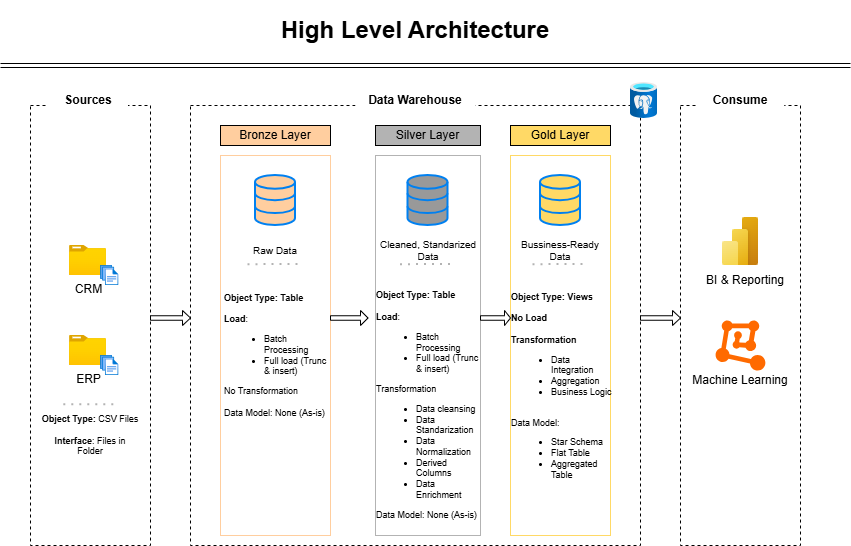

The diagram above was exported from draw.io. Its source (the exported page's mxGraphModel, read from the mxfile embedded in the PNG):
<mxGraphModel dx="1144" dy="696" grid="1" gridSize="10" guides="1" tooltips="1" connect="1" arrows="1" fold="1" page="1" pageScale="1" pageWidth="850" pageHeight="1100" background="none" math="0" shadow="0">
  <root>
    <mxCell id="0" />
    <mxCell id="1" parent="0" />
    <mxCell id="XwLDOqqzONY1lYVmql2y-1" parent="1" style="rounded=0;whiteSpace=wrap;html=1;fillColor=none;dashed=1;strokeColor=light-dark(#000000,#787878);" value="" vertex="1">
      <mxGeometry height="440" width="120" x="30" y="120" as="geometry" />
    </mxCell>
    <mxCell id="BmaV83XIntaMtUzeqmBR-1" parent="1" style="rounded=0;whiteSpace=wrap;html=1;strokeColor=none;" value="&lt;b&gt;Sources&lt;/b&gt;" vertex="1">
      <mxGeometry height="30" width="80" x="47.5" y="100" as="geometry" />
    </mxCell>
    <mxCell id="BmaV83XIntaMtUzeqmBR-2" parent="1" style="rounded=0;whiteSpace=wrap;html=1;fillColor=none;dashed=1;strokeColor=light-dark(#000000,#787878);" value="" vertex="1">
      <mxGeometry height="440" width="450" x="190" y="120" as="geometry" />
    </mxCell>
    <mxCell id="BmaV83XIntaMtUzeqmBR-3" parent="1" style="rounded=0;whiteSpace=wrap;html=1;fillColor=none;dashed=1;strokeColor=light-dark(#000000,#787878);" value="" vertex="1">
      <mxGeometry height="440" width="120" x="680" y="120" as="geometry" />
    </mxCell>
    <mxCell id="BmaV83XIntaMtUzeqmBR-4" parent="1" style="rounded=0;whiteSpace=wrap;html=1;strokeColor=none;" value="&lt;b&gt;Consume&lt;/b&gt;" vertex="1">
      <mxGeometry height="30" width="87.5" x="696.25" y="100" as="geometry" />
    </mxCell>
    <mxCell id="BmaV83XIntaMtUzeqmBR-5" parent="1" style="rounded=0;whiteSpace=wrap;html=1;fillColor=#FFCE9F;" value="Bronze Layer" vertex="1">
      <mxGeometry height="20" width="110" x="220" y="140" as="geometry" />
    </mxCell>
    <mxCell id="BmaV83XIntaMtUzeqmBR-6" parent="1" style="rounded=0;whiteSpace=wrap;html=1;fillColor=none;strokeColor=light-dark(#FFCE9F,#FFCE9F);" value="" vertex="1">
      <mxGeometry height="380" width="110" x="220" y="170" as="geometry" />
    </mxCell>
    <mxCell id="BmaV83XIntaMtUzeqmBR-7" parent="1" style="rounded=0;whiteSpace=wrap;html=1;fillColor=#B3B3B3;" value="Silver Layer" vertex="1">
      <mxGeometry height="20" width="105" x="375" y="140" as="geometry" />
    </mxCell>
    <mxCell id="BmaV83XIntaMtUzeqmBR-8" parent="1" style="rounded=0;whiteSpace=wrap;html=1;fillColor=none;strokeColor=#B3B3B3;" value="" vertex="1">
      <mxGeometry height="380" width="105" x="375" y="170" as="geometry" />
    </mxCell>
    <mxCell id="BmaV83XIntaMtUzeqmBR-9" parent="1" style="rounded=0;whiteSpace=wrap;html=1;fillColor=#FFD966;" value="Gold Layer" vertex="1">
      <mxGeometry height="20" width="100" x="510" y="140" as="geometry" />
    </mxCell>
    <mxCell id="BmaV83XIntaMtUzeqmBR-10" parent="1" style="rounded=0;whiteSpace=wrap;html=1;fillColor=none;strokeColor=#FFD966;" value="" vertex="1">
      <mxGeometry height="380" width="100" x="510" y="170" as="geometry" />
    </mxCell>
    <mxCell id="BmaV83XIntaMtUzeqmBR-11" parent="1" style="image;aspect=fixed;html=1;points=[];align=center;fontSize=12;image=img/lib/azure2/general/Folder_Blank.svg;" value="CRM" vertex="1">
      <mxGeometry height="30" width="36.96" x="69.01999999999998" y="260" as="geometry" />
    </mxCell>
    <mxCell id="BmaV83XIntaMtUzeqmBR-12" parent="1" style="image;aspect=fixed;html=1;points=[];align=center;fontSize=12;image=img/lib/azure2/general/Files.svg;" value="" vertex="1">
      <mxGeometry height="20" width="18.29" x="100.00999999999999" y="280" as="geometry" />
    </mxCell>
    <mxCell id="BmaV83XIntaMtUzeqmBR-18" parent="1" style="image;aspect=fixed;html=1;points=[];align=center;fontSize=12;image=img/lib/azure2/general/Folder_Blank.svg;" value="ERP" vertex="1">
      <mxGeometry height="30" width="36.96" x="69.01999999999998" y="350" as="geometry" />
    </mxCell>
    <mxCell id="BmaV83XIntaMtUzeqmBR-19" parent="1" style="image;aspect=fixed;html=1;points=[];align=center;fontSize=12;image=img/lib/azure2/general/Files.svg;" value="" vertex="1">
      <mxGeometry height="20" width="18.29" x="100.00999999999999" y="370" as="geometry" />
    </mxCell>
    <mxCell id="BmaV83XIntaMtUzeqmBR-20" edge="1" parent="1" style="endArrow=none;dashed=1;html=1;dashPattern=1 3;strokeWidth=2;rounded=0;exitX=0.125;exitY=0.767;exitDx=0;exitDy=0;exitPerimeter=0;strokeColor=#B3B3B3;" value="">
      <mxGeometry height="50" relative="1" width="50" as="geometry">
        <mxPoint x="63.30000000000001" y="419.27000000000004" as="sourcePoint" />
        <mxPoint x="118.30000000000001" y="419.17" as="targetPoint" />
      </mxGeometry>
    </mxCell>
    <mxCell id="BmaV83XIntaMtUzeqmBR-22" parent="1" style="text;html=1;whiteSpace=wrap;strokeColor=none;fillColor=none;align=center;verticalAlign=middle;rounded=0;fontSize=9;" value="&lt;b&gt;Object Type: &lt;/b&gt;CSV Files&lt;div&gt;&lt;b style=&quot;background-color: transparent; color: light-dark(rgb(0, 0, 0), rgb(255, 255, 255));&quot;&gt;&lt;br&gt;&lt;/b&gt;&lt;/div&gt;&lt;div&gt;&lt;b style=&quot;background-color: transparent; color: light-dark(rgb(0, 0, 0), rgb(255, 255, 255));&quot;&gt;Interface&lt;/b&gt;&lt;span style=&quot;background-color: transparent; color: light-dark(rgb(0, 0, 0), rgb(255, 255, 255));&quot;&gt;: Files in Folder&lt;/span&gt;&lt;/div&gt;" vertex="1">
      <mxGeometry height="40" width="100" x="40" y="430" as="geometry" />
    </mxCell>
    <mxCell id="BmaV83XIntaMtUzeqmBR-26" parent="1" style="html=1;verticalLabelPosition=bottom;align=center;labelBackgroundColor=#ffffff;verticalAlign=top;strokeWidth=2;strokeColor=#0080F0;shadow=0;dashed=0;shape=mxgraph.ios7.icons.data;fillColor=light-dark(#FFCE9F,#FFCE9F);" value="" vertex="1">
      <mxGeometry height="50" width="40" x="255" y="190" as="geometry" />
    </mxCell>
    <mxCell id="BmaV83XIntaMtUzeqmBR-28" parent="1" style="html=1;verticalLabelPosition=bottom;align=center;labelBackgroundColor=#ffffff;verticalAlign=top;strokeWidth=2;strokeColor=#0080F0;shadow=0;dashed=0;shape=mxgraph.ios7.icons.data;fillColor=light-dark(#999999,#999999);" value="" vertex="1">
      <mxGeometry height="50" width="40" x="407.5" y="190" as="geometry" />
    </mxCell>
    <mxCell id="BmaV83XIntaMtUzeqmBR-29" parent="1" style="html=1;verticalLabelPosition=bottom;align=center;labelBackgroundColor=#ffffff;verticalAlign=top;strokeWidth=2;strokeColor=#0080F0;shadow=0;dashed=0;shape=mxgraph.ios7.icons.data;fillColor=light-dark(#FFD966,#FFD966);" value="" vertex="1">
      <mxGeometry height="50" width="40" x="540" y="190" as="geometry" />
    </mxCell>
    <mxCell id="BmaV83XIntaMtUzeqmBR-30" parent="1" style="shape=singleArrow;whiteSpace=wrap;html=1;fillColor=light-dark(#FFFFFF,#D5E8D4);" value=" " vertex="1">
      <mxGeometry height="15" width="40" x="150" y="325" as="geometry" />
    </mxCell>
    <mxCell id="BmaV83XIntaMtUzeqmBR-34" parent="1" style="shape=singleArrow;whiteSpace=wrap;html=1;fillColor=light-dark(#FFFFFF,#D5E8D4);" value=" " vertex="1">
      <mxGeometry height="15" width="37.5" x="330" y="325" as="geometry" />
    </mxCell>
    <mxCell id="BmaV83XIntaMtUzeqmBR-35" parent="1" style="shape=singleArrow;whiteSpace=wrap;html=1;fillColor=light-dark(#FFFFFF,#D5E8D4);" value=" " vertex="1">
      <mxGeometry height="15" width="30" x="480" y="325" as="geometry" />
    </mxCell>
    <mxCell id="BmaV83XIntaMtUzeqmBR-36" parent="1" style="shape=singleArrow;whiteSpace=wrap;html=1;fillColor=light-dark(#FFFFFF,#D5E8D4);" value=" " vertex="1">
      <mxGeometry height="15" width="40" x="640" y="325" as="geometry" />
    </mxCell>
    <mxCell id="BmaV83XIntaMtUzeqmBR-37" parent="1" style="text;html=1;whiteSpace=wrap;strokeColor=none;fillColor=none;align=center;verticalAlign=middle;rounded=0;fontSize=10;" value="Raw Data" vertex="1">
      <mxGeometry height="30" width="60" x="245" y="250" as="geometry" />
    </mxCell>
    <mxCell id="BmaV83XIntaMtUzeqmBR-38" parent="1" style="text;html=1;whiteSpace=wrap;strokeColor=none;fillColor=none;align=center;verticalAlign=middle;rounded=0;fontSize=10;" value="Cleaned, Standarized Data" vertex="1">
      <mxGeometry height="30" width="100" x="377.5" y="250" as="geometry" />
    </mxCell>
    <mxCell id="BmaV83XIntaMtUzeqmBR-39" parent="1" style="text;html=1;whiteSpace=wrap;strokeColor=none;fillColor=none;align=center;verticalAlign=middle;rounded=0;fontSize=10;" value="Bussiness-Ready Data" vertex="1">
      <mxGeometry height="30" width="100" x="510" y="250" as="geometry" />
    </mxCell>
    <mxCell id="BmaV83XIntaMtUzeqmBR-40" edge="1" parent="1" style="endArrow=none;dashed=1;html=1;dashPattern=1 3;strokeWidth=2;rounded=0;exitX=0.125;exitY=0.767;exitDx=0;exitDy=0;exitPerimeter=0;strokeColor=#B3B3B3;" value=" ">
      <mxGeometry height="50" relative="1" width="50" as="geometry">
        <mxPoint x="247.5" y="279.15" as="sourcePoint" />
        <mxPoint x="302.5" y="279.04999999999995" as="targetPoint" />
      </mxGeometry>
    </mxCell>
    <mxCell id="BmaV83XIntaMtUzeqmBR-41" parent="1" style="text;html=1;whiteSpace=wrap;strokeColor=none;fillColor=none;align=center;verticalAlign=middle;rounded=0;fontSize=9;" value="&lt;div style=&quot;text-align: left;&quot;&gt;&lt;b style=&quot;background-color: transparent; color: light-dark(rgb(0, 0, 0), rgb(255, 255, 255));&quot;&gt;Object Type: Table&lt;/b&gt;&lt;/div&gt;&lt;div style=&quot;text-align: left;&quot;&gt;&lt;b style=&quot;background-color: transparent; color: light-dark(rgb(0, 0, 0), rgb(255, 255, 255));&quot;&gt;&lt;br&gt;&lt;/b&gt;&lt;/div&gt;&lt;div style=&quot;text-align: left;&quot;&gt;&lt;span style=&quot;background-color: transparent; color: light-dark(rgb(0, 0, 0), rgb(255, 255, 255));&quot;&gt;&lt;b&gt;Load&lt;/b&gt;:&lt;/span&gt;&lt;/div&gt;&lt;div style=&quot;text-align: left;&quot;&gt;&lt;ul&gt;&lt;li&gt;&lt;span style=&quot;background-color: transparent; color: light-dark(rgb(0, 0, 0), rgb(255, 255, 255));&quot;&gt;Batch Processing&lt;/span&gt;&lt;/li&gt;&lt;li&gt;&lt;span style=&quot;background-color: transparent; color: light-dark(rgb(0, 0, 0), rgb(255, 255, 255));&quot;&gt;Full load (Trunc &amp;amp; insert)&lt;/span&gt;&lt;/li&gt;&lt;/ul&gt;&lt;div&gt;No Transformation&amp;nbsp;&lt;/div&gt;&lt;div&gt;&lt;br&gt;&lt;/div&gt;&lt;div&gt;Data Model: None (As-is)&lt;/div&gt;&lt;/div&gt;" vertex="1">
      <mxGeometry height="40" width="105" x="222.5" y="350" as="geometry" />
    </mxCell>
    <mxCell id="BmaV83XIntaMtUzeqmBR-43" edge="1" parent="1" style="endArrow=none;dashed=1;html=1;dashPattern=1 3;strokeWidth=2;rounded=0;exitX=0.125;exitY=0.767;exitDx=0;exitDy=0;exitPerimeter=0;strokeColor=#B3B3B3;" value=" ">
      <mxGeometry height="50" relative="1" width="50" as="geometry">
        <mxPoint x="400" y="279.15000000000003" as="sourcePoint" />
        <mxPoint x="455" y="279.05" as="targetPoint" />
      </mxGeometry>
    </mxCell>
    <mxCell id="BmaV83XIntaMtUzeqmBR-44" parent="1" style="text;html=1;whiteSpace=wrap;strokeColor=none;fillColor=none;align=center;verticalAlign=middle;rounded=0;fontSize=9;" value="&lt;div style=&quot;text-align: left;&quot;&gt;&lt;b style=&quot;background-color: transparent; color: light-dark(rgb(0, 0, 0), rgb(255, 255, 255));&quot;&gt;Object Type: Table&lt;/b&gt;&lt;/div&gt;&lt;div style=&quot;text-align: left;&quot;&gt;&lt;b style=&quot;background-color: transparent; color: light-dark(rgb(0, 0, 0), rgb(255, 255, 255));&quot;&gt;&lt;br&gt;&lt;/b&gt;&lt;/div&gt;&lt;div style=&quot;text-align: left;&quot;&gt;&lt;span style=&quot;background-color: transparent; color: light-dark(rgb(0, 0, 0), rgb(255, 255, 255));&quot;&gt;&lt;b&gt;Load&lt;/b&gt;:&lt;/span&gt;&lt;/div&gt;&lt;div style=&quot;text-align: left;&quot;&gt;&lt;ul&gt;&lt;li&gt;&lt;span style=&quot;background-color: transparent; color: light-dark(rgb(0, 0, 0), rgb(255, 255, 255));&quot;&gt;Batch Processing&lt;/span&gt;&lt;/li&gt;&lt;li&gt;&lt;span style=&quot;background-color: transparent; color: light-dark(rgb(0, 0, 0), rgb(255, 255, 255));&quot;&gt;Full load (Trunc &amp;amp; insert)&lt;/span&gt;&lt;/li&gt;&lt;/ul&gt;&lt;div&gt;Transformation&amp;nbsp;&lt;/div&gt;&lt;div&gt;&lt;ul&gt;&lt;li&gt;Data cleansing&lt;/li&gt;&lt;li&gt;Data Standarization&lt;/li&gt;&lt;li&gt;Data Normalization&lt;/li&gt;&lt;li&gt;Derived Columns&lt;/li&gt;&lt;li&gt;Data Enrichment&amp;nbsp;&lt;/li&gt;&lt;/ul&gt;&lt;/div&gt;&lt;div&gt;Data Model: None (As-is)&lt;/div&gt;&lt;/div&gt;" vertex="1">
      <mxGeometry height="40" width="105" x="375" y="400" as="geometry" />
    </mxCell>
    <mxCell id="BmaV83XIntaMtUzeqmBR-45" edge="1" parent="1" style="endArrow=none;dashed=1;html=1;dashPattern=1 3;strokeWidth=2;rounded=0;exitX=0.125;exitY=0.767;exitDx=0;exitDy=0;exitPerimeter=0;strokeColor=#B3B3B3;" value=" ">
      <mxGeometry height="50" relative="1" width="50" as="geometry">
        <mxPoint x="532.5" y="279.15000000000003" as="sourcePoint" />
        <mxPoint x="587.5" y="279.05" as="targetPoint" />
      </mxGeometry>
    </mxCell>
    <mxCell id="BmaV83XIntaMtUzeqmBR-46" parent="1" style="text;html=1;whiteSpace=wrap;strokeColor=none;fillColor=none;align=center;verticalAlign=middle;rounded=0;fontSize=9;" value="&lt;div style=&quot;text-align: left;&quot;&gt;&lt;b style=&quot;background-color: transparent; color: light-dark(rgb(0, 0, 0), rgb(255, 255, 255));&quot;&gt;Object Type: Views&lt;/b&gt;&lt;/div&gt;&lt;div style=&quot;text-align: left;&quot;&gt;&lt;b style=&quot;background-color: transparent; color: light-dark(rgb(0, 0, 0), rgb(255, 255, 255));&quot;&gt;&lt;br&gt;&lt;/b&gt;&lt;/div&gt;&lt;div style=&quot;text-align: left;&quot;&gt;&lt;span style=&quot;background-color: transparent; color: light-dark(rgb(0, 0, 0), rgb(255, 255, 255));&quot;&gt;&lt;b&gt;No Load&lt;/b&gt;&lt;/span&gt;&lt;/div&gt;&lt;div style=&quot;text-align: left;&quot;&gt;&lt;span style=&quot;background-color: transparent; color: light-dark(rgb(0, 0, 0), rgb(255, 255, 255));&quot;&gt;&lt;b&gt;&lt;br&gt;&lt;/b&gt;&lt;/span&gt;&lt;/div&gt;&lt;div style=&quot;text-align: left;&quot;&gt;&lt;span style=&quot;background-color: transparent; color: light-dark(rgb(0, 0, 0), rgb(255, 255, 255));&quot;&gt;&lt;b&gt;Transformation&lt;/b&gt;&lt;/span&gt;&lt;/div&gt;&lt;div style=&quot;text-align: left;&quot;&gt;&lt;ul&gt;&lt;li&gt;Data Integration&lt;/li&gt;&lt;li&gt;&lt;span style=&quot;background-color: transparent; color: light-dark(rgb(0, 0, 0), rgb(255, 255, 255));&quot;&gt;Aggregation&lt;/span&gt;&lt;/li&gt;&lt;li&gt;&lt;span style=&quot;background-color: transparent; color: light-dark(rgb(0, 0, 0), rgb(255, 255, 255));&quot;&gt;Business Logic&lt;/span&gt;&lt;/li&gt;&lt;/ul&gt;&lt;div&gt;&lt;br&gt;&lt;/div&gt;&lt;div&gt;Data Model:&amp;nbsp;&lt;/div&gt;&lt;div&gt;&lt;ul&gt;&lt;li&gt;Star Schema&lt;/li&gt;&lt;li&gt;Flat Table&lt;/li&gt;&lt;li&gt;Aggregated Table&lt;/li&gt;&lt;/ul&gt;&lt;/div&gt;&lt;/div&gt;" vertex="1">
      <mxGeometry height="40" width="105" x="510" y="385.05" as="geometry" />
    </mxCell>
    <mxCell id="BmaV83XIntaMtUzeqmBR-47" parent="1" style="image;aspect=fixed;html=1;points=[];align=center;fontSize=12;image=img/lib/azure2/power_platform/PowerBI.svg;" value="" vertex="1">
      <mxGeometry height="48" width="36" x="722" y="232" as="geometry" />
    </mxCell>
    <mxCell id="BmaV83XIntaMtUzeqmBR-48" parent="1" style="points=[];aspect=fixed;html=1;align=center;shadow=0;dashed=0;fillColor=#FF6A00;strokeColor=none;shape=mxgraph.alibaba_cloud.machine_learning;" value="" vertex="1">
      <mxGeometry height="50.099999999999994" width="49.8" x="715.1" y="334.95" as="geometry" />
    </mxCell>
    <mxCell id="BmaV83XIntaMtUzeqmBR-50" parent="1" style="text;html=1;whiteSpace=wrap;strokeColor=none;fillColor=none;align=center;verticalAlign=middle;rounded=0;" value="BI &amp;amp; Reporting" vertex="1">
      <mxGeometry height="30" width="90" x="700" y="280" as="geometry" />
    </mxCell>
    <mxCell id="BmaV83XIntaMtUzeqmBR-51" parent="1" style="text;html=1;whiteSpace=wrap;strokeColor=none;fillColor=none;align=center;verticalAlign=middle;rounded=0;" value="Machine Learning" vertex="1">
      <mxGeometry height="30" width="110" x="685" y="380" as="geometry" />
    </mxCell>
    <mxCell id="BmaV83XIntaMtUzeqmBR-54" parent="1" style="text;html=1;whiteSpace=wrap;strokeColor=none;fillColor=none;align=center;verticalAlign=middle;rounded=0;" value="&lt;h1&gt;High Level Architecture&lt;/h1&gt;" vertex="1">
      <mxGeometry height="50" width="290" x="270" y="20" as="geometry" />
    </mxCell>
    <mxCell id="BmaV83XIntaMtUzeqmBR-55" parent="1" style="rounded=0;whiteSpace=wrap;html=1;fontColor=default;fillColor=default;strokeColor=none;" value="&lt;b&gt;Data Warehouse&lt;/b&gt;" vertex="1">
      <mxGeometry height="20" width="120" x="355" y="105" as="geometry" />
    </mxCell>
    <mxCell id="BmaV83XIntaMtUzeqmBR-60" parent="1" style="image;aspect=fixed;html=1;points=[];align=center;fontSize=12;image=img/lib/azure2/databases/Azure_Database_PostgreSQL_Server.svg;" value="" vertex="1">
      <mxGeometry height="36" width="27" x="630" y="97" as="geometry" />
    </mxCell>
    <mxCell id="BmaV83XIntaMtUzeqmBR-63" edge="1" parent="1" style="shape=link;html=1;rounded=0;" value="">
      <mxGeometry relative="1" width="100" as="geometry">
        <mxPoint y="80" as="sourcePoint" />
        <mxPoint x="850" y="80" as="targetPoint" />
      </mxGeometry>
    </mxCell>
  </root>
</mxGraphModel>